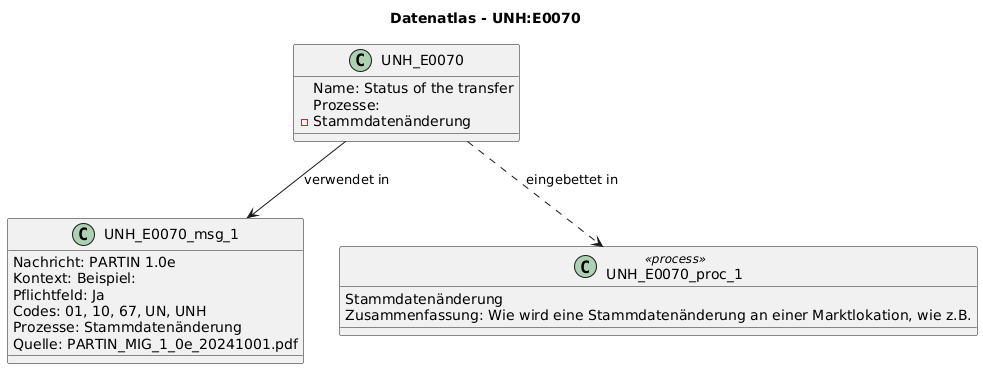

The diagram above was rendered by PlantUML. Its source (embedded in the PNG):
@startuml
title Datenatlas - UNH:E0070
class UNH_E0070 {
  Name: Status of the transfer
  Prozesse:
    - Stammdatenänderung
}
class UNH_E0070_msg_1 {
  Nachricht: PARTIN 1.0e
  Kontext: Beispiel:
  Pflichtfeld: Ja
  Codes: 01, 10, 67, UN, UNH
  Prozesse: Stammdatenänderung
  Quelle: PARTIN_MIG_1_0e_20241001.pdf
}
UNH_E0070 --> UNH_E0070_msg_1 : verwendet in
class UNH_E0070_proc_1 <<process>> {
  Stammdatenänderung
  Zusammenfassung: Wie wird eine Stammdatenänderung an einer Marktlokation, wie z.B.
}
UNH_E0070 ..> UNH_E0070_proc_1 : eingebettet in
@enduml